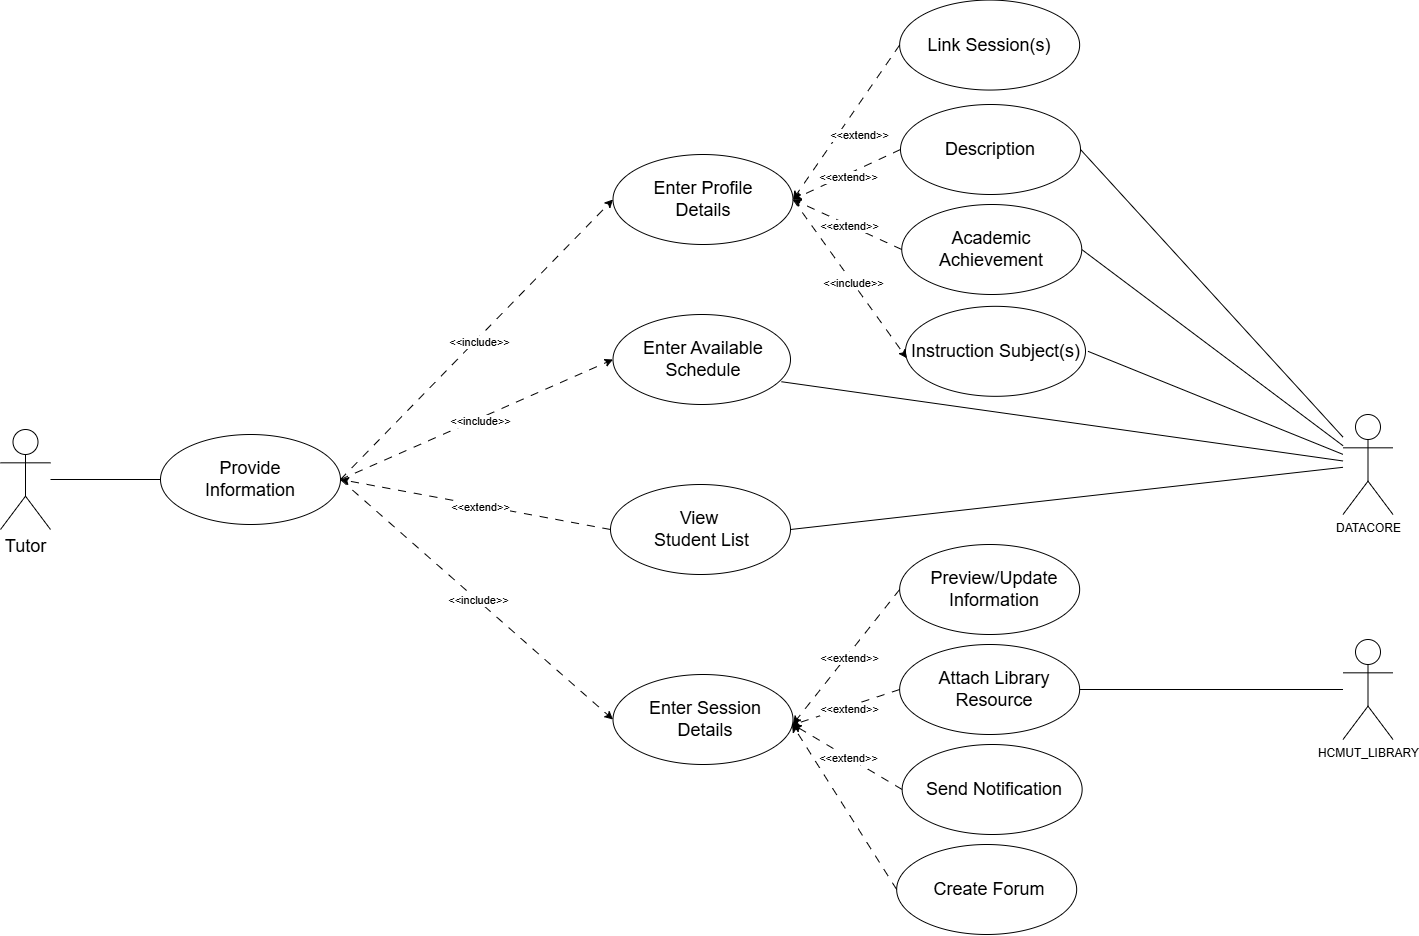

The diagram above was exported from draw.io. Its source (the exported page's mxGraphModel, read from the mxfile embedded in the PNG):
<mxGraphModel dx="2780" dy="3595" grid="1" gridSize="10" guides="1" tooltips="1" connect="1" arrows="1" fold="1" page="1" pageScale="1" pageWidth="850" pageHeight="1100" math="0" shadow="0">
  <root>
    <mxCell id="0" />
    <mxCell id="1" parent="0" />
    <mxCell id="2" value="" style="ellipse;whiteSpace=wrap;html=1;" vertex="1" parent="1">
      <mxGeometry x="-70" y="80" width="180" height="90" as="geometry" />
    </mxCell>
    <mxCell id="3" value="" style="ellipse;whiteSpace=wrap;html=1;" vertex="1" parent="1">
      <mxGeometry x="382.5" y="320" width="180" height="90" as="geometry" />
    </mxCell>
    <mxCell id="4" value="Enter Session Details" style="text;html=1;align=center;verticalAlign=middle;whiteSpace=wrap;rounded=0;fontSize=18;" vertex="1" parent="1">
      <mxGeometry x="410" y="350" width="130" height="30" as="geometry" />
    </mxCell>
    <mxCell id="5" value="" style="ellipse;whiteSpace=wrap;html=1;" vertex="1" parent="1">
      <mxGeometry x="669.14" y="190" width="180" height="90" as="geometry" />
    </mxCell>
    <mxCell id="6" value="Preview/Update Information" style="text;html=1;align=center;verticalAlign=middle;whiteSpace=wrap;rounded=0;fontSize=18;" vertex="1" parent="1">
      <mxGeometry x="694.14" y="220" width="140" height="30" as="geometry" />
    </mxCell>
    <mxCell id="7" value="Provide Information" style="text;html=1;align=center;verticalAlign=middle;whiteSpace=wrap;rounded=0;fontSize=18;" vertex="1" parent="1">
      <mxGeometry x="-45" y="110" width="130" height="30" as="geometry" />
    </mxCell>
    <mxCell id="8" value="" style="endArrow=classic;html=1;rounded=0;exitX=1;exitY=0.5;exitDx=0;exitDy=0;entryX=0;entryY=0.5;entryDx=0;entryDy=0;dashed=1;dashPattern=8 8;" edge="1" parent="1" source="2" target="3">
      <mxGeometry relative="1" as="geometry">
        <mxPoint x="380" y="190" as="sourcePoint" />
        <mxPoint x="480" y="190" as="targetPoint" />
      </mxGeometry>
    </mxCell>
    <mxCell id="9" value="&amp;lt;&amp;lt;include&amp;gt;&amp;gt;" style="edgeLabel;resizable=0;html=1;;align=center;verticalAlign=middle;" connectable="0" vertex="1" parent="8">
      <mxGeometry relative="1" as="geometry" />
    </mxCell>
    <mxCell id="10" value="" style="endArrow=classic;html=1;rounded=0;exitX=0;exitY=0.5;exitDx=0;exitDy=0;entryX=0.999;entryY=0.554;entryDx=0;entryDy=0;dashed=1;dashPattern=8 8;entryPerimeter=0;" edge="1" parent="1" source="5" target="3">
      <mxGeometry relative="1" as="geometry">
        <mxPoint x="684.5" y="280" as="sourcePoint" />
        <mxPoint x="622.5" y="403" as="targetPoint" />
      </mxGeometry>
    </mxCell>
    <mxCell id="11" value="&amp;lt;&amp;lt;extend&amp;gt;&amp;gt;" style="edgeLabel;resizable=0;html=1;;align=center;verticalAlign=middle;" connectable="0" vertex="1" parent="10">
      <mxGeometry relative="1" as="geometry" />
    </mxCell>
    <mxCell id="12" value="" style="ellipse;whiteSpace=wrap;html=1;" vertex="1" parent="1">
      <mxGeometry x="671.64" y="390" width="180" height="90" as="geometry" />
    </mxCell>
    <mxCell id="13" value="" style="endArrow=classic;html=1;rounded=0;exitX=0;exitY=0.5;exitDx=0;exitDy=0;entryX=1;entryY=0.556;entryDx=0;entryDy=0;dashed=1;dashPattern=8 8;entryPerimeter=0;" edge="1" parent="1" source="12" target="3">
      <mxGeometry relative="1" as="geometry">
        <mxPoint x="714.5" y="550" as="sourcePoint" />
        <mxPoint x="652.5" y="673" as="targetPoint" />
      </mxGeometry>
    </mxCell>
    <mxCell id="14" value="&amp;lt;&amp;lt;extend&amp;gt;&amp;gt;" style="edgeLabel;resizable=0;html=1;;align=center;verticalAlign=middle;" connectable="0" vertex="1" parent="13">
      <mxGeometry relative="1" as="geometry" />
    </mxCell>
    <mxCell id="15" value="" style="ellipse;whiteSpace=wrap;html=1;" vertex="1" parent="1">
      <mxGeometry x="666.17" y="490" width="180" height="90" as="geometry" />
    </mxCell>
    <mxCell id="16" value="Send Notification&amp;nbsp;" style="text;html=1;align=center;verticalAlign=middle;whiteSpace=wrap;rounded=0;fontSize=18;" vertex="1" parent="1">
      <mxGeometry x="690.39" y="420" width="152.5" height="30" as="geometry" />
    </mxCell>
    <mxCell id="17" value="Create Forum&amp;nbsp;" style="text;html=1;align=center;verticalAlign=middle;whiteSpace=wrap;rounded=0;fontSize=18;" vertex="1" parent="1">
      <mxGeometry x="684.92" y="520" width="152.5" height="30" as="geometry" />
    </mxCell>
    <mxCell id="18" value="" style="endArrow=classic;html=1;rounded=0;exitX=0;exitY=0.5;exitDx=0;exitDy=0;entryX=0.994;entryY=0.551;entryDx=0;entryDy=0;dashed=1;dashPattern=8 8;entryPerimeter=0;" edge="1" parent="1" source="15" target="3">
      <mxGeometry relative="1" as="geometry">
        <mxPoint x="912.5" y="662" as="sourcePoint" />
        <mxPoint x="562.5" y="600" as="targetPoint" />
      </mxGeometry>
    </mxCell>
    <mxCell id="19" value="" style="endArrow=classic;html=1;rounded=0;entryX=1;entryY=0.5;entryDx=0;entryDy=0;dashed=1;dashPattern=8 8;exitX=0;exitY=0.5;exitDx=0;exitDy=0;" edge="1" parent="1" source="21" target="2">
      <mxGeometry relative="1" as="geometry">
        <mxPoint x="360" y="295" as="sourcePoint" />
        <mxPoint x="460" y="330" as="targetPoint" />
      </mxGeometry>
    </mxCell>
    <mxCell id="20" value="&amp;lt;&amp;lt;extend&amp;gt;&amp;gt;" style="edgeLabel;resizable=0;html=1;;align=center;verticalAlign=middle;" connectable="0" vertex="1" parent="19">
      <mxGeometry relative="1" as="geometry" />
    </mxCell>
    <mxCell id="21" value="" style="ellipse;whiteSpace=wrap;html=1;" vertex="1" parent="1">
      <mxGeometry x="380" y="130" width="180" height="90" as="geometry" />
    </mxCell>
    <mxCell id="22" value="View&amp;nbsp;&lt;div&gt;Student List&lt;/div&gt;" style="text;html=1;align=center;verticalAlign=middle;whiteSpace=wrap;rounded=0;fontSize=18;" vertex="1" parent="1">
      <mxGeometry x="408.75" y="160" width="125" height="30" as="geometry" />
    </mxCell>
    <mxCell id="23" style="rounded=0;orthogonalLoop=1;jettySize=auto;html=1;entryX=0;entryY=0.5;entryDx=0;entryDy=0;endArrow=none;endFill=0;" edge="1" parent="1" source="24" target="2">
      <mxGeometry relative="1" as="geometry" />
    </mxCell>
    <mxCell id="24" value="&lt;font style=&quot;font-size: 18px;&quot;&gt;Tutor&lt;/font&gt;" style="shape=umlActor;verticalLabelPosition=bottom;verticalAlign=top;html=1;outlineConnect=0;" vertex="1" parent="1">
      <mxGeometry x="-230" y="75" width="50" height="100" as="geometry" />
    </mxCell>
    <mxCell id="25" style="rounded=0;orthogonalLoop=1;jettySize=auto;html=1;entryX=1;entryY=0.5;entryDx=0;entryDy=0;endArrow=none;endFill=0;" edge="1" parent="1" source="30" target="21">
      <mxGeometry relative="1" as="geometry" />
    </mxCell>
    <mxCell id="26" style="rounded=0;orthogonalLoop=1;jettySize=auto;html=1;entryX=1;entryY=0.5;entryDx=0;entryDy=0;endArrow=none;endFill=0;" edge="1" parent="1" source="30" target="47">
      <mxGeometry relative="1" as="geometry" />
    </mxCell>
    <mxCell id="27" style="rounded=0;orthogonalLoop=1;jettySize=auto;html=1;entryX=1;entryY=0.5;entryDx=0;entryDy=0;endArrow=none;endFill=0;" edge="1" parent="1" source="30" target="40">
      <mxGeometry relative="1" as="geometry" />
    </mxCell>
    <mxCell id="28" style="rounded=0;orthogonalLoop=1;jettySize=auto;html=1;entryX=1;entryY=0.5;entryDx=0;entryDy=0;endArrow=none;endFill=0;" edge="1" parent="1" source="30" target="43">
      <mxGeometry relative="1" as="geometry" />
    </mxCell>
    <mxCell id="29" style="rounded=0;orthogonalLoop=1;jettySize=auto;html=1;entryX=0.949;entryY=0.747;entryDx=0;entryDy=0;endArrow=none;endFill=0;entryPerimeter=0;" edge="1" parent="1" source="30" target="33">
      <mxGeometry relative="1" as="geometry" />
    </mxCell>
    <mxCell id="30" value="DATACORE" style="shape=umlActor;verticalLabelPosition=bottom;verticalAlign=top;html=1;outlineConnect=0;" vertex="1" parent="1">
      <mxGeometry x="1112.5" y="60" width="50" height="100" as="geometry" />
    </mxCell>
    <mxCell id="31" value="" style="ellipse;whiteSpace=wrap;html=1;" vertex="1" parent="1">
      <mxGeometry x="382.5" y="-200" width="180" height="90" as="geometry" />
    </mxCell>
    <mxCell id="32" value="Enter Profile Details" style="text;html=1;align=center;verticalAlign=middle;whiteSpace=wrap;rounded=0;fontSize=18;" vertex="1" parent="1">
      <mxGeometry x="407.5" y="-170" width="130" height="30" as="geometry" />
    </mxCell>
    <mxCell id="33" value="" style="ellipse;whiteSpace=wrap;html=1;" vertex="1" parent="1">
      <mxGeometry x="382.5" y="-40" width="177.5" height="90" as="geometry" />
    </mxCell>
    <mxCell id="34" value="Enter Available Schedule" style="text;html=1;align=center;verticalAlign=middle;whiteSpace=wrap;rounded=0;fontSize=18;" vertex="1" parent="1">
      <mxGeometry x="407.49999999999994" y="-10" width="130" height="30" as="geometry" />
    </mxCell>
    <mxCell id="35" value="" style="endArrow=classic;html=1;rounded=0;exitX=1;exitY=0.5;exitDx=0;exitDy=0;entryX=0;entryY=0.5;entryDx=0;entryDy=0;dashed=1;dashPattern=8 8;" edge="1" parent="1" source="2" target="33">
      <mxGeometry relative="1" as="geometry">
        <mxPoint x="270" y="227" as="sourcePoint" />
        <mxPoint x="350" y="70" as="targetPoint" />
      </mxGeometry>
    </mxCell>
    <mxCell id="36" value="&amp;lt;&amp;lt;include&amp;gt;&amp;gt;" style="edgeLabel;resizable=0;html=1;;align=center;verticalAlign=middle;" connectable="0" vertex="1" parent="35">
      <mxGeometry relative="1" as="geometry" />
    </mxCell>
    <mxCell id="37" value="" style="endArrow=classic;html=1;rounded=0;exitX=1;exitY=0.5;exitDx=0;exitDy=0;entryX=0;entryY=0.5;entryDx=0;entryDy=0;dashed=1;dashPattern=8 8;" edge="1" parent="1" source="2" target="31">
      <mxGeometry relative="1" as="geometry">
        <mxPoint x="320" y="360" as="sourcePoint" />
        <mxPoint x="573" y="40" as="targetPoint" />
      </mxGeometry>
    </mxCell>
    <mxCell id="38" value="&amp;lt;&amp;lt;include&amp;gt;&amp;gt;" style="edgeLabel;resizable=0;html=1;;align=center;verticalAlign=middle;" connectable="0" vertex="1" parent="37">
      <mxGeometry relative="1" as="geometry" />
    </mxCell>
    <mxCell id="39" value="" style="ellipse;whiteSpace=wrap;html=1;" vertex="1" parent="1">
      <mxGeometry x="675" y="-48.18000000000001" width="180" height="90" as="geometry" />
    </mxCell>
    <mxCell id="40" value="" style="ellipse;whiteSpace=wrap;html=1;" vertex="1" parent="1">
      <mxGeometry x="671.25" y="-150" width="180" height="90" as="geometry" />
    </mxCell>
    <mxCell id="41" value="" style="endArrow=classic;html=1;rounded=0;exitX=0;exitY=0.5;exitDx=0;exitDy=0;entryX=1;entryY=0.5;entryDx=0;entryDy=0;dashed=1;dashPattern=8 8;" edge="1" parent="1" source="40" target="31">
      <mxGeometry relative="1" as="geometry">
        <mxPoint x="753" y="-80" as="sourcePoint" />
        <mxPoint x="640" y="-41" as="targetPoint" />
      </mxGeometry>
    </mxCell>
    <mxCell id="42" value="&amp;lt;&amp;lt;extend&amp;gt;&amp;gt;" style="edgeLabel;resizable=0;html=1;;align=center;verticalAlign=middle;" connectable="0" vertex="1" parent="41">
      <mxGeometry relative="1" as="geometry" />
    </mxCell>
    <mxCell id="43" value="" style="ellipse;whiteSpace=wrap;html=1;" vertex="1" parent="1">
      <mxGeometry x="670" y="-250" width="180" height="90" as="geometry" />
    </mxCell>
    <mxCell id="44" value="Description" style="text;html=1;align=center;verticalAlign=middle;whiteSpace=wrap;rounded=0;fontSize=18;" vertex="1" parent="1">
      <mxGeometry x="695" y="-220" width="130" height="30" as="geometry" />
    </mxCell>
    <mxCell id="45" value="" style="endArrow=classic;html=1;rounded=0;exitX=0;exitY=0.5;exitDx=0;exitDy=0;entryX=1;entryY=0.5;entryDx=0;entryDy=0;dashed=1;dashPattern=8 8;" edge="1" parent="1" source="43" target="31">
      <mxGeometry relative="1" as="geometry">
        <mxPoint x="817" y="-120" as="sourcePoint" />
        <mxPoint x="700" y="-50" as="targetPoint" />
      </mxGeometry>
    </mxCell>
    <mxCell id="46" value="&amp;lt;&amp;lt;extend&amp;gt;&amp;gt;" style="edgeLabel;resizable=0;html=1;;align=center;verticalAlign=middle;" connectable="0" vertex="1" parent="45">
      <mxGeometry relative="1" as="geometry" />
    </mxCell>
    <mxCell id="47" value="Instruction Subject(s)" style="text;html=1;align=center;verticalAlign=middle;whiteSpace=wrap;rounded=0;fontSize=18;" vertex="1" parent="1">
      <mxGeometry x="672.5" y="-18.180000000000007" width="185" height="30" as="geometry" />
    </mxCell>
    <mxCell id="48" value="Academic Achievement" style="text;html=1;align=center;verticalAlign=middle;whiteSpace=wrap;rounded=0;fontSize=18;" vertex="1" parent="1">
      <mxGeometry x="696.25" y="-120" width="130" height="30" as="geometry" />
    </mxCell>
    <mxCell id="49" value="" style="endArrow=classic;html=1;rounded=0;exitX=1;exitY=0.5;exitDx=0;exitDy=0;entryX=0.007;entryY=0.576;entryDx=0;entryDy=0;dashed=1;dashPattern=8 8;entryPerimeter=0;" edge="1" parent="1" source="31" target="39">
      <mxGeometry relative="1" as="geometry">
        <mxPoint x="717" y="70" as="sourcePoint" />
        <mxPoint x="600" y="40" as="targetPoint" />
      </mxGeometry>
    </mxCell>
    <mxCell id="50" value="&amp;lt;&amp;lt;include&amp;gt;&amp;gt;" style="edgeLabel;resizable=0;html=1;;align=center;verticalAlign=middle;" connectable="0" vertex="1" parent="49">
      <mxGeometry relative="1" as="geometry" />
    </mxCell>
    <mxCell id="51" value="" style="ellipse;whiteSpace=wrap;html=1;" vertex="1" parent="1">
      <mxGeometry x="669.14" y="290" width="180" height="90" as="geometry" />
    </mxCell>
    <mxCell id="52" value="Attach Library Resource" style="text;html=1;align=center;verticalAlign=middle;whiteSpace=wrap;rounded=0;fontSize=18;" vertex="1" parent="1">
      <mxGeometry x="699.14" y="320" width="130" height="30" as="geometry" />
    </mxCell>
    <mxCell id="53" value="" style="ellipse;whiteSpace=wrap;html=1;" vertex="1" parent="1">
      <mxGeometry x="669.14" y="-354.45" width="180" height="90" as="geometry" />
    </mxCell>
    <mxCell id="54" value="Link Session(s)" style="text;html=1;align=center;verticalAlign=middle;whiteSpace=wrap;rounded=0;fontSize=18;" vertex="1" parent="1">
      <mxGeometry x="694.14" y="-324.45" width="130" height="30" as="geometry" />
    </mxCell>
    <mxCell id="55" value="" style="endArrow=classic;html=1;rounded=0;exitX=0;exitY=0.5;exitDx=0;exitDy=0;entryX=1;entryY=0.5;entryDx=0;entryDy=0;dashed=1;dashPattern=8 8;" edge="1" parent="1" source="53" target="31">
      <mxGeometry relative="1" as="geometry">
        <mxPoint x="798" y="-260" as="sourcePoint" />
        <mxPoint x="680" y="-80" as="targetPoint" />
      </mxGeometry>
    </mxCell>
    <mxCell id="56" value="&amp;lt;&amp;lt;extend&amp;gt;&amp;gt;" style="edgeLabel;resizable=0;html=1;;align=center;verticalAlign=middle;" connectable="0" vertex="1" parent="55">
      <mxGeometry relative="1" as="geometry">
        <mxPoint x="11" y="10" as="offset" />
      </mxGeometry>
    </mxCell>
    <mxCell id="57" style="rounded=0;orthogonalLoop=1;jettySize=auto;html=1;entryX=1;entryY=0.5;entryDx=0;entryDy=0;endArrow=none;endFill=0;" edge="1" parent="1" source="58" target="51">
      <mxGeometry relative="1" as="geometry" />
    </mxCell>
    <mxCell id="58" value="HCMUT_LIBRARY" style="shape=umlActor;verticalLabelPosition=bottom;verticalAlign=top;html=1;outlineConnect=0;" vertex="1" parent="1">
      <mxGeometry x="1112.5" y="285" width="50" height="100" as="geometry" />
    </mxCell>
    <mxCell id="59" value="" style="endArrow=classic;html=1;rounded=0;exitX=0;exitY=0.5;exitDx=0;exitDy=0;entryX=0.991;entryY=0.564;entryDx=0;entryDy=0;dashed=1;dashPattern=8 8;entryPerimeter=0;" edge="1" parent="1" source="51" target="3">
      <mxGeometry relative="1" as="geometry">
        <mxPoint x="765.5" y="350" as="sourcePoint" />
        <mxPoint x="652.5" y="389" as="targetPoint" />
      </mxGeometry>
    </mxCell>
    <mxCell id="60" value="&amp;lt;&amp;lt;extend&amp;gt;&amp;gt;" style="edgeLabel;resizable=0;html=1;;align=center;verticalAlign=middle;" connectable="0" vertex="1" parent="59">
      <mxGeometry relative="1" as="geometry" />
    </mxCell>
  </root>
</mxGraphModel>